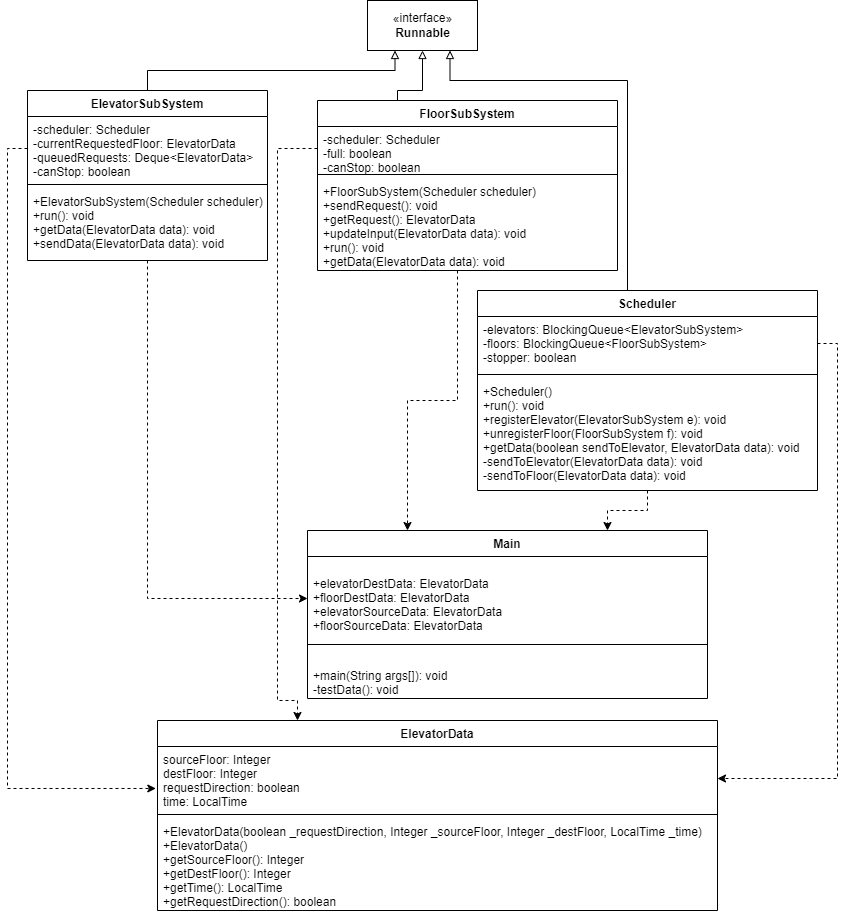

The diagram above was exported from draw.io. Its source (the exported page's mxGraphModel, read from the mxfile embedded in the PNG):
<mxGraphModel dx="1038" dy="588" grid="1" gridSize="10" guides="1" tooltips="1" connect="1" arrows="1" fold="1" page="1" pageScale="1" pageWidth="850" pageHeight="1100" math="0" shadow="0">
  <root>
    <mxCell id="0" />
    <mxCell id="1" parent="0" />
    <mxCell id="GPF-dyj_oDUC16qwcHUB-1" value="«interface»&lt;br&gt;&lt;b&gt;Runnable&lt;/b&gt;" style="html=1;" parent="1" vertex="1">
      <mxGeometry x="370" y="40" width="110" height="50" as="geometry" />
    </mxCell>
    <mxCell id="GPF-dyj_oDUC16qwcHUB-17" style="edgeStyle=orthogonalEdgeStyle;rounded=0;orthogonalLoop=1;jettySize=auto;html=1;exitX=0.5;exitY=0;exitDx=0;exitDy=0;entryX=0.25;entryY=1;entryDx=0;entryDy=0;endArrow=block;endFill=0;" parent="1" source="GPF-dyj_oDUC16qwcHUB-2" target="GPF-dyj_oDUC16qwcHUB-1" edge="1">
      <mxGeometry relative="1" as="geometry" />
    </mxCell>
    <mxCell id="STHeLSpQZYxdrWGPP3hv-14" style="edgeStyle=orthogonalEdgeStyle;rounded=0;orthogonalLoop=1;jettySize=auto;html=1;dashed=1;" edge="1" parent="1" source="GPF-dyj_oDUC16qwcHUB-2" target="STHeLSpQZYxdrWGPP3hv-11">
      <mxGeometry relative="1" as="geometry" />
    </mxCell>
    <mxCell id="GPF-dyj_oDUC16qwcHUB-2" value="ElevatorSubSystem" style="swimlane;fontStyle=1;align=center;verticalAlign=top;childLayout=stackLayout;horizontal=1;startSize=26;horizontalStack=0;resizeParent=1;resizeParentMax=0;resizeLast=0;collapsible=1;marginBottom=0;" parent="1" vertex="1">
      <mxGeometry x="30" y="130" width="240" height="170" as="geometry" />
    </mxCell>
    <mxCell id="GPF-dyj_oDUC16qwcHUB-3" value="-scheduler: Scheduler&#10;-currentRequestedFloor: ElevatorData&#10;-queuedRequests: Deque&lt;ElevatorData&gt;&#10;-canStop: boolean" style="text;strokeColor=none;fillColor=none;align=left;verticalAlign=top;spacingLeft=4;spacingRight=4;overflow=hidden;rotatable=0;points=[[0,0.5],[1,0.5]];portConstraint=eastwest;" parent="GPF-dyj_oDUC16qwcHUB-2" vertex="1">
      <mxGeometry y="26" width="240" height="64" as="geometry" />
    </mxCell>
    <mxCell id="GPF-dyj_oDUC16qwcHUB-4" value="" style="line;strokeWidth=1;fillColor=none;align=left;verticalAlign=middle;spacingTop=-1;spacingLeft=3;spacingRight=3;rotatable=0;labelPosition=right;points=[];portConstraint=eastwest;" parent="GPF-dyj_oDUC16qwcHUB-2" vertex="1">
      <mxGeometry y="90" width="240" height="8" as="geometry" />
    </mxCell>
    <mxCell id="GPF-dyj_oDUC16qwcHUB-5" value="+ElevatorSubSystem(Scheduler scheduler)&#10;+run(): void&#10;+getData(ElevatorData data): void&#10;+sendData(ElevatorData data): void" style="text;strokeColor=none;fillColor=none;align=left;verticalAlign=top;spacingLeft=4;spacingRight=4;overflow=hidden;rotatable=0;points=[[0,0.5],[1,0.5]];portConstraint=eastwest;" parent="GPF-dyj_oDUC16qwcHUB-2" vertex="1">
      <mxGeometry y="98" width="240" height="72" as="geometry" />
    </mxCell>
    <mxCell id="GPF-dyj_oDUC16qwcHUB-18" style="edgeStyle=orthogonalEdgeStyle;rounded=0;orthogonalLoop=1;jettySize=auto;html=1;exitX=0.5;exitY=0;exitDx=0;exitDy=0;entryX=0.5;entryY=1;entryDx=0;entryDy=0;endArrow=block;endFill=0;" parent="1" source="GPF-dyj_oDUC16qwcHUB-6" target="GPF-dyj_oDUC16qwcHUB-1" edge="1">
      <mxGeometry relative="1" as="geometry">
        <Array as="points">
          <mxPoint x="400" y="130" />
          <mxPoint x="425" y="130" />
        </Array>
      </mxGeometry>
    </mxCell>
    <mxCell id="STHeLSpQZYxdrWGPP3hv-15" style="edgeStyle=orthogonalEdgeStyle;rounded=0;orthogonalLoop=1;jettySize=auto;html=1;entryX=0.25;entryY=0;entryDx=0;entryDy=0;dashed=1;" edge="1" parent="1" source="GPF-dyj_oDUC16qwcHUB-6" target="STHeLSpQZYxdrWGPP3hv-10">
      <mxGeometry relative="1" as="geometry">
        <Array as="points">
          <mxPoint x="460" y="440" />
          <mxPoint x="410" y="440" />
        </Array>
      </mxGeometry>
    </mxCell>
    <mxCell id="GPF-dyj_oDUC16qwcHUB-6" value="FloorSubSystem" style="swimlane;fontStyle=1;align=center;verticalAlign=top;childLayout=stackLayout;horizontal=1;startSize=26;horizontalStack=0;resizeParent=1;resizeParentMax=0;resizeLast=0;collapsible=1;marginBottom=0;" parent="1" vertex="1">
      <mxGeometry x="320" y="140" width="300" height="170" as="geometry" />
    </mxCell>
    <mxCell id="GPF-dyj_oDUC16qwcHUB-7" value="-scheduler: Scheduler&#10;-full: boolean&#10;-canStop: boolean" style="text;strokeColor=none;fillColor=none;align=left;verticalAlign=top;spacingLeft=4;spacingRight=4;overflow=hidden;rotatable=0;points=[[0,0.5],[1,0.5]];portConstraint=eastwest;" parent="GPF-dyj_oDUC16qwcHUB-6" vertex="1">
      <mxGeometry y="26" width="300" height="44" as="geometry" />
    </mxCell>
    <mxCell id="GPF-dyj_oDUC16qwcHUB-8" value="" style="line;strokeWidth=1;fillColor=none;align=left;verticalAlign=middle;spacingTop=-1;spacingLeft=3;spacingRight=3;rotatable=0;labelPosition=right;points=[];portConstraint=eastwest;" parent="GPF-dyj_oDUC16qwcHUB-6" vertex="1">
      <mxGeometry y="70" width="300" height="8" as="geometry" />
    </mxCell>
    <mxCell id="GPF-dyj_oDUC16qwcHUB-9" value="+FloorSubSystem(Scheduler scheduler)&#10;+sendRequest(): void&#10;+getRequest(): ElevatorData&#10;+updateInput(ElevatorData data): void&#10;+run(): void&#10;+getData(ElevatorData data): void" style="text;strokeColor=none;fillColor=none;align=left;verticalAlign=top;spacingLeft=4;spacingRight=4;overflow=hidden;rotatable=0;points=[[0,0.5],[1,0.5]];portConstraint=eastwest;" parent="GPF-dyj_oDUC16qwcHUB-6" vertex="1">
      <mxGeometry y="78" width="300" height="92" as="geometry" />
    </mxCell>
    <mxCell id="GPF-dyj_oDUC16qwcHUB-16" style="edgeStyle=orthogonalEdgeStyle;rounded=0;orthogonalLoop=1;jettySize=auto;html=1;exitX=0.5;exitY=0;exitDx=0;exitDy=0;entryX=0.75;entryY=1;entryDx=0;entryDy=0;endArrow=block;endFill=0;" parent="1" source="GPF-dyj_oDUC16qwcHUB-10" target="GPF-dyj_oDUC16qwcHUB-1" edge="1">
      <mxGeometry relative="1" as="geometry">
        <Array as="points">
          <mxPoint x="630" y="120" />
          <mxPoint x="453" y="120" />
        </Array>
      </mxGeometry>
    </mxCell>
    <mxCell id="STHeLSpQZYxdrWGPP3hv-18" style="edgeStyle=orthogonalEdgeStyle;rounded=0;orthogonalLoop=1;jettySize=auto;html=1;entryX=0.75;entryY=0;entryDx=0;entryDy=0;dashed=1;" edge="1" parent="1" source="GPF-dyj_oDUC16qwcHUB-10" target="STHeLSpQZYxdrWGPP3hv-10">
      <mxGeometry relative="1" as="geometry" />
    </mxCell>
    <mxCell id="GPF-dyj_oDUC16qwcHUB-10" value="Scheduler" style="swimlane;fontStyle=1;align=center;verticalAlign=top;childLayout=stackLayout;horizontal=1;startSize=26;horizontalStack=0;resizeParent=1;resizeParentMax=0;resizeLast=0;collapsible=1;marginBottom=0;" parent="1" vertex="1">
      <mxGeometry x="480" y="330" width="340" height="200" as="geometry" />
    </mxCell>
    <mxCell id="GPF-dyj_oDUC16qwcHUB-11" value="-elevators: BlockingQueue&lt;ElevatorSubSystem&gt;&#10;-floors: BlockingQueue&lt;FloorSubSystem&gt;&#10;-stopper: boolean" style="text;strokeColor=none;fillColor=none;align=left;verticalAlign=top;spacingLeft=4;spacingRight=4;overflow=hidden;rotatable=0;points=[[0,0.5],[1,0.5]];portConstraint=eastwest;" parent="GPF-dyj_oDUC16qwcHUB-10" vertex="1">
      <mxGeometry y="26" width="340" height="54" as="geometry" />
    </mxCell>
    <mxCell id="GPF-dyj_oDUC16qwcHUB-12" value="" style="line;strokeWidth=1;fillColor=none;align=left;verticalAlign=middle;spacingTop=-1;spacingLeft=3;spacingRight=3;rotatable=0;labelPosition=right;points=[];portConstraint=eastwest;" parent="GPF-dyj_oDUC16qwcHUB-10" vertex="1">
      <mxGeometry y="80" width="340" height="8" as="geometry" />
    </mxCell>
    <mxCell id="GPF-dyj_oDUC16qwcHUB-13" value="+Scheduler()&#10;+run(): void&#10;+registerElevator(ElevatorSubSystem e): void&#10;+unregisterFloor(FloorSubSystem f): void&#10;+getData(boolean sendToElevator, ElevatorData data): void&#10;-sendToElevator(ElevatorData data): void&#10;-sendToFloor(ElevatorData data): void" style="text;strokeColor=none;fillColor=none;align=left;verticalAlign=top;spacingLeft=4;spacingRight=4;overflow=hidden;rotatable=0;points=[[0,0.5],[1,0.5]];portConstraint=eastwest;" parent="GPF-dyj_oDUC16qwcHUB-10" vertex="1">
      <mxGeometry y="88" width="340" height="112" as="geometry" />
    </mxCell>
    <mxCell id="GPF-dyj_oDUC16qwcHUB-26" value="ElevatorData" style="swimlane;fontStyle=1;align=center;verticalAlign=top;childLayout=stackLayout;horizontal=1;startSize=26;horizontalStack=0;resizeParent=1;resizeParentMax=0;resizeLast=0;collapsible=1;marginBottom=0;" parent="1" vertex="1">
      <mxGeometry x="160" y="760" width="560" height="190" as="geometry" />
    </mxCell>
    <mxCell id="GPF-dyj_oDUC16qwcHUB-27" value="sourceFloor: Integer&#10;destFloor: Integer&#10;requestDirection: boolean&#10;time: LocalTime" style="text;strokeColor=none;fillColor=none;align=left;verticalAlign=top;spacingLeft=4;spacingRight=4;overflow=hidden;rotatable=0;points=[[0,0.5],[1,0.5]];portConstraint=eastwest;" parent="GPF-dyj_oDUC16qwcHUB-26" vertex="1">
      <mxGeometry y="26" width="560" height="64" as="geometry" />
    </mxCell>
    <mxCell id="GPF-dyj_oDUC16qwcHUB-28" value="" style="line;strokeWidth=1;fillColor=none;align=left;verticalAlign=middle;spacingTop=-1;spacingLeft=3;spacingRight=3;rotatable=0;labelPosition=right;points=[];portConstraint=eastwest;" parent="GPF-dyj_oDUC16qwcHUB-26" vertex="1">
      <mxGeometry y="90" width="560" height="8" as="geometry" />
    </mxCell>
    <mxCell id="GPF-dyj_oDUC16qwcHUB-29" value="+ElevatorData(boolean _requestDirection, Integer _sourceFloor, Integer _destFloor, LocalTime _time)&#10;+ElevatorData()&#10;+getSourceFloor(): Integer&#10;+getDestFloor(): Integer&#10;+getTime(): LocalTime&#10;+getRequestDirection(): boolean" style="text;strokeColor=none;fillColor=none;align=left;verticalAlign=top;spacingLeft=4;spacingRight=4;overflow=hidden;rotatable=0;points=[[0,0.5],[1,0.5]];portConstraint=eastwest;" parent="GPF-dyj_oDUC16qwcHUB-26" vertex="1">
      <mxGeometry y="98" width="560" height="92" as="geometry" />
    </mxCell>
    <mxCell id="b1Cg078M4BX3Np2VCxDK-1" style="edgeStyle=orthogonalEdgeStyle;rounded=0;orthogonalLoop=1;jettySize=auto;html=1;exitX=0;exitY=0.5;exitDx=0;exitDy=0;entryX=-0.003;entryY=0.656;entryDx=0;entryDy=0;entryPerimeter=0;dashed=1;" parent="1" source="GPF-dyj_oDUC16qwcHUB-3" target="GPF-dyj_oDUC16qwcHUB-27" edge="1">
      <mxGeometry relative="1" as="geometry" />
    </mxCell>
    <mxCell id="b1Cg078M4BX3Np2VCxDK-2" style="edgeStyle=orthogonalEdgeStyle;rounded=0;orthogonalLoop=1;jettySize=auto;html=1;exitX=1;exitY=0.5;exitDx=0;exitDy=0;entryX=1;entryY=0.5;entryDx=0;entryDy=0;dashed=1;" parent="1" source="GPF-dyj_oDUC16qwcHUB-11" target="GPF-dyj_oDUC16qwcHUB-27" edge="1">
      <mxGeometry relative="1" as="geometry" />
    </mxCell>
    <mxCell id="b1Cg078M4BX3Np2VCxDK-6" style="edgeStyle=orthogonalEdgeStyle;rounded=0;orthogonalLoop=1;jettySize=auto;html=1;exitX=0;exitY=0.5;exitDx=0;exitDy=0;entryX=0.25;entryY=0;entryDx=0;entryDy=0;dashed=1;" parent="1" source="GPF-dyj_oDUC16qwcHUB-7" target="GPF-dyj_oDUC16qwcHUB-26" edge="1">
      <mxGeometry relative="1" as="geometry">
        <Array as="points">
          <mxPoint x="280" y="188" />
          <mxPoint x="280" y="740" />
          <mxPoint x="300" y="740" />
        </Array>
      </mxGeometry>
    </mxCell>
    <mxCell id="STHeLSpQZYxdrWGPP3hv-10" value="Main" style="swimlane;fontStyle=1;align=center;verticalAlign=top;childLayout=stackLayout;horizontal=1;startSize=26;horizontalStack=0;resizeParent=1;resizeParentMax=0;resizeLast=0;collapsible=1;marginBottom=0;" vertex="1" parent="1">
      <mxGeometry x="310" y="570" width="400" height="168" as="geometry" />
    </mxCell>
    <mxCell id="STHeLSpQZYxdrWGPP3hv-11" value="&#10;+elevatorDestData: ElevatorData&#10;+floorDestData: ElevatorData&#10;+elevatorSourceData: ElevatorData&#10;+floorSourceData: ElevatorData" style="text;strokeColor=none;fillColor=none;align=left;verticalAlign=top;spacingLeft=4;spacingRight=4;overflow=hidden;rotatable=0;points=[[0,0.5],[1,0.5]];portConstraint=eastwest;" vertex="1" parent="STHeLSpQZYxdrWGPP3hv-10">
      <mxGeometry y="26" width="400" height="84" as="geometry" />
    </mxCell>
    <mxCell id="STHeLSpQZYxdrWGPP3hv-12" value="" style="line;strokeWidth=1;fillColor=none;align=left;verticalAlign=middle;spacingTop=-1;spacingLeft=3;spacingRight=3;rotatable=0;labelPosition=right;points=[];portConstraint=eastwest;" vertex="1" parent="STHeLSpQZYxdrWGPP3hv-10">
      <mxGeometry y="110" width="400" height="8" as="geometry" />
    </mxCell>
    <mxCell id="STHeLSpQZYxdrWGPP3hv-13" value="&#10;+main(String args[]): void&#10;-testData(): void" style="text;strokeColor=none;fillColor=none;align=left;verticalAlign=top;spacingLeft=4;spacingRight=4;overflow=hidden;rotatable=0;points=[[0,0.5],[1,0.5]];portConstraint=eastwest;" vertex="1" parent="STHeLSpQZYxdrWGPP3hv-10">
      <mxGeometry y="118" width="400" height="50" as="geometry" />
    </mxCell>
  </root>
</mxGraphModel>